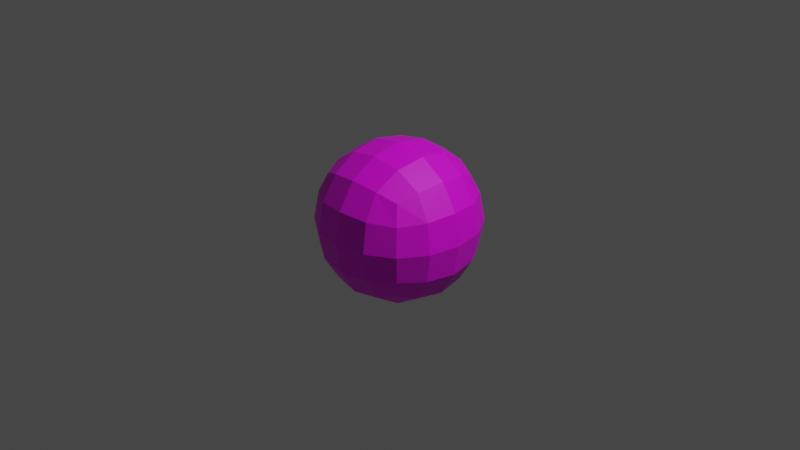 # Source: Tennis_Ball.blend  (saved by Blender 3.1.7; exported with 4.5.12 LTS)
import bpy
from mathutils import Matrix  # noqa: F401  (used for matrix-valued properties, if any)

bpy.ops.wm.read_factory_settings(use_empty=True)
scene = bpy.context.scene
scene.name = 'Scene'

# ---- collections
col_collection = bpy.data.collections.new('Collection'); scene.collection.children.link(col_collection)

# ---- images (referenced by path relative to the original .blend; pixels are not part of the script)
import os
ASSET_DIR = os.environ.get("B2B_ASSET_DIR", "")  # directory of the original .blend (textures are referenced by path, not embedded)
HERE = os.path.dirname(os.path.abspath(__file__))  # packed textures are extracted next to this script under _unpacked/

def load_image(name, relpath, width, height, colorspace="sRGB"):
    """Load a texture the original file referenced (path relative to the .blend, or extracted next to this script)."""
    p = next((c for c in (os.path.join(HERE, relpath), os.path.join(ASSET_DIR, relpath)) if relpath and os.path.exists(c)), "")
    if p:
        img = bpy.data.images.load(p, check_existing=True)
        img.name = name
    else:  # same state as the original file: an image datablock whose file is absent (Cycles renders it pink)
        img = bpy.data.images.new(name, width, height)
        img.source = "FILE"
        img.filepath = "//" + (relpath or name)
    img.colorspace_settings.name = colorspace
    return img
img_volleyball2_png = load_image('Volleyball2.png', 'Volleyball2.png', 1024, 1024, 'sRGB')

# ---- materials (node trees are filled in below, after node groups)
mat_volleyball = bpy.data.materials.new('Volleyball')
mat_volleyball.use_transparent_shadow = False

# ---- material node trees
mat_volleyball.use_nodes = True; mat_volleyball.node_tree.nodes.clear()
_N = mat_volleyball.node_tree.nodes; _L = mat_volleyball.node_tree.links
n0 = _N.new('ShaderNodeBsdfPrincipled'); n0.name = 'Principled BSDF'; n0.location = (10, 300)
n0.distribution = 'GGX'
n0.subsurface_method = 'RANDOM_WALK_SKIN'
n0.inputs[3].default_value = 1.45
n0.inputs[27].default_value = (0.0, 0.0, 0.0, 1.0)
n0.inputs[28].default_value = 1.0
n1 = _N.new('ShaderNodeOutputMaterial'); n1.name = 'Material Output'; n1.location = (300, 300)
n2 = _N.new('ShaderNodeTexImage'); n2.name = 'Image Texture'; n2.location = (-340, 218)
n2.image = img_volleyball2_png
_L.new(n0.outputs[0], n1.inputs[0])
_L.new(n2.outputs[0], n0.inputs[0])
n1.is_active_output = True

# ---- world
world_world = bpy.data.worlds.new('World'); scene.world = world_world
world_world.use_nodes = True; world_world.node_tree.nodes.clear()
_N = world_world.node_tree.nodes; _L = world_world.node_tree.links
n0 = _N.new('ShaderNodeOutputWorld'); n0.name = 'World Output'; n0.location = (300, 300)
n1 = _N.new('ShaderNodeBackground'); n1.name = 'Background'; n1.location = (10, 300)
n1.inputs[0].default_value = (0.05088, 0.05088, 0.05088, 1.0)
_L.new(n1.outputs[0], n0.inputs[0])
n0.is_active_output = True
world_world.color = (0.05088, 0.05088, 0.05088)
world_world.use_sun_shadow = False
world_world.sun_shadow_jitter_overblur = 0.0

# ---- cameras
cam_camera = bpy.data.cameras.new('Camera')
cam_camera.clip_end = 100.0
cam_camera.ortho_scale = 7.314

# ---- lights
light_light = bpy.data.lights.new('Light', 'POINT')
light_light.transmission_factor = 0.0
light_light.energy = 1000.0
light_light.shadow_soft_size = 0.1
light_light.shadow_maximum_resolution = 0.006
light_light.use_absolute_resolution = True

# ---- meshes
me_cube_001 = bpy.data.meshes.new('Cube.001')
me_cube_001.from_pydata([(-1.0, -1.0, -1.0), (-1.0, -1.0, 1.0), (-1.0, 1.0, -1.0), (-1.0, 1.0, 1.0), (1.0, -1.0, -1.0), (1.0, -1.0, 1.0), (1.0, 1.0, -1.0), (1.0, 1.0, 1.0)], [], [(0, 1, 3, 2), (2, 3, 7, 6), (6, 7, 5, 4), (4, 5, 1, 0), (2, 6, 4, 0), (7, 3, 1, 5)])
_uv = me_cube_001.uv_layers.new(name='UVMap')
_uv.uv.foreach_set('vector', [0.375, 0.0, 0.625, 0.0, 0.625, 0.25, 0.375, 0.25, 0.375, 0.25, 0.625, 0.25, 0.625, 0.5, 0.375, 0.5, 0.375, 0.5, 0.625, 0.5, 0.625, 0.75, 0.375, 0.75, 0.375, 0.75, 0.625, 0.75, 0.625, 1.0, 0.375, 1.0, 0.125, 0.5, 0.375, 0.5, 0.375, 0.75, 0.125, 0.75, 0.625, 0.5, 0.875, 0.5, 0.875, 0.75, 0.625, 0.75])
me_cube_001.materials.append(mat_volleyball)
me_cube_001.use_remesh_fix_poles = True
me_cube_001.use_remesh_preserve_attributes = False
me_cube_001.update()

# ---- objects
ob_light = bpy.data.objects.new('Light', light_light)
ob_camera = bpy.data.objects.new('Camera', cam_camera)
ob_cube = bpy.data.objects.new('Cube', me_cube_001)

# ---- transforms, parenting, visibility, modifiers, constraints
ob_light.location = (4.076, 1.005, 5.904)
ob_light.rotation_euler = (0.6503, 0.05522, 1.866)
ob_light.lock_rotations_4d = False
ob_light.empty_display_type = 'ARROWS'
ob_light.color = (0.0, 0.0, 0.0, 0.0)
ob_light.lineart.crease_threshold = 0.0
ob_camera.location = (7.359, -6.926, 4.958)
ob_camera.rotation_euler = (1.109, 0.0, 0.8149)
ob_camera.lock_rotations_4d = False
ob_camera.empty_display_type = 'ARROWS'
ob_camera.color = (0.0, 0.0, 0.0, 0.0)
ob_camera.display_type = 'WIRE'
ob_camera.lineart.crease_threshold = 0.0
ob_cube.location = (0.0, 0.0, 0.0)
_m = ob_cube.modifiers.new('Subdivision', 'SUBSURF')
_m.levels = 6

# ---- collection membership
col_collection.objects.link(ob_light)
col_collection.objects.link(ob_camera)
col_collection.objects.link(ob_cube)

# ---- scene / render settings (as saved in the file)
scene.camera = ob_camera
scene.frame_start = 1; scene.frame_end = 250; scene.frame_set(159)
scene.render.engine = 'BLENDER_EEVEE_NEXT'
scene.cycles.sampling_pattern = 'TABULATED_SOBOL'
scene.cycles.use_light_tree = False
scene.view_settings.view_transform = 'Filmic'
bpy.context.view_layer.update()
